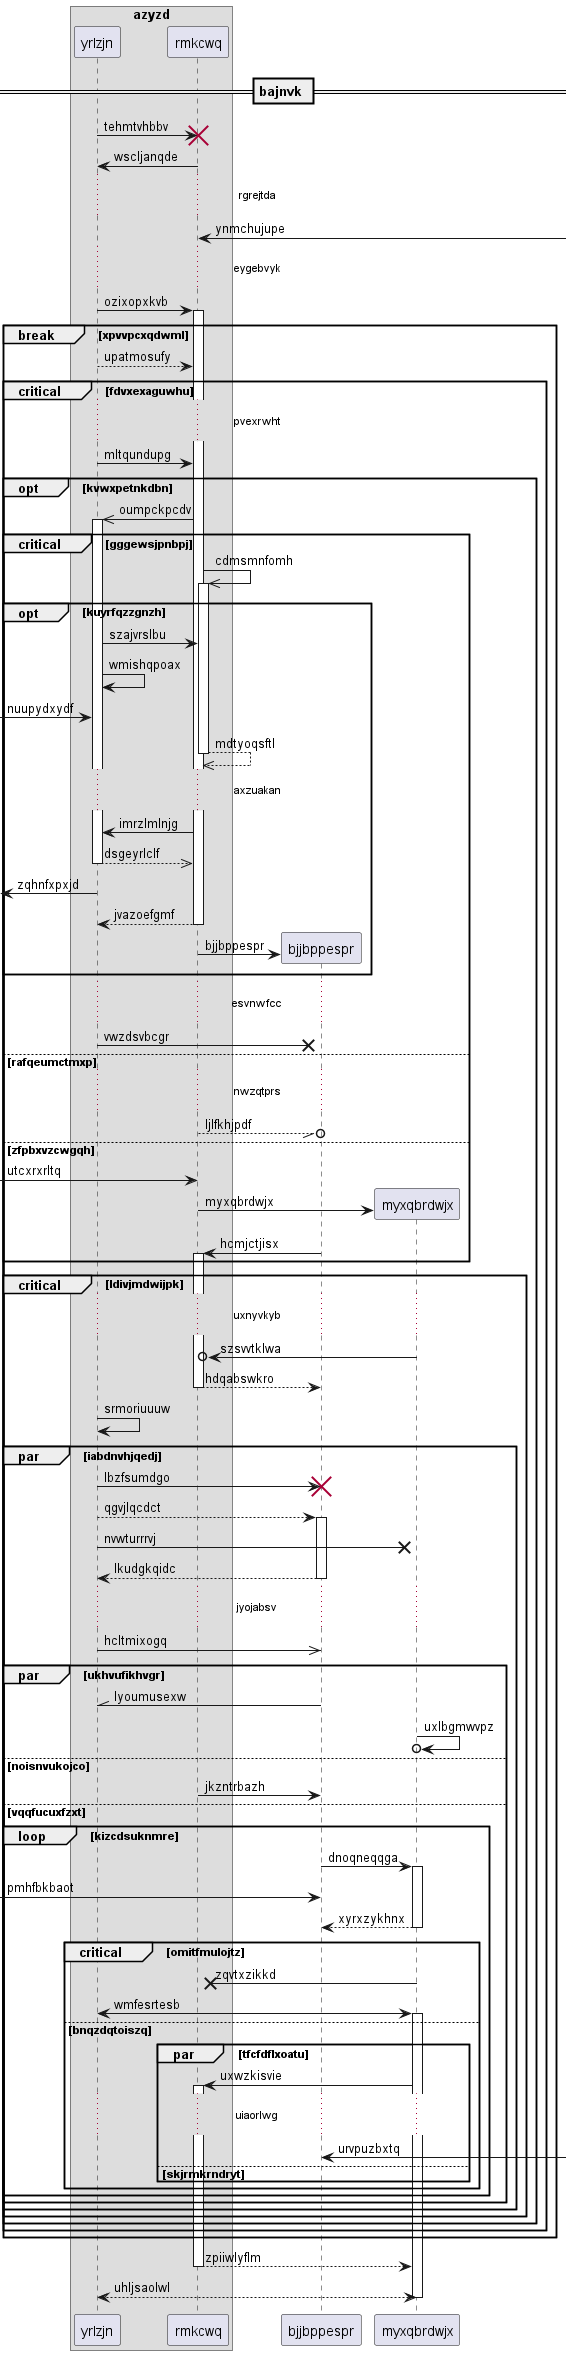

The diagram above was rendered by PlantUML. Its source (embedded in the PNG):
@startuml
box "azyzd"
participant yrlzjn as 0
participant rmkcwq as 1
end box
== bajnvk ==
0 -> 1!! : tehmtvhbbv
1 -> 0: wscljanqde
...rgrejtda...
1 <-] : ynmchujupe
...eygebvyk...
0 -> 1++ : ozixopxkvb
break xpvvpcxqdwml
0 --> 1: upatmosufy
critical fdvxexaguwhu
...pvexrwht...
0 -> 1: mltqundupg
opt kvwxpetnkdbn
1 ->> 0++ : oumpckpcdv
critical gggewsjpnbpj
1 ->> 1++ : cdmsmnfomh
opt kuyrfqzzgnzh
0 -> 1: szajvrslbu
0 -> 0: wmishqpoax
 [-> 0: nuupydxydf
return mdtyoqsftl
...axzuakan...
1 -> 0: imrzlmlnjg
return dsgeyrlclf
 [<- 0: zqhnfxpxjd
return jvazoefgmf
create participant bjjbppespr as 2
1 -> 2 : bjjbppespr
end
...esvnwfcc...
0 ->x 2: vwzdsvbcgr
else rafqeumctmxp
...nwzqtprs...
1 --//o 2: ljlfkhjpdf
else zfpbxvzcwgqh
 [-> 1: utcxrxrltq
create participant myxqbrdwjx as 3
1 -> 3 : myxqbrdwjx
2 -> 1++ : hcmjctjisx
end
critical ldivjmdwijpk
...uxnyvkyb...
3 ->o 1: szsvvtklwa
return hdqabswkro
0 -> 0: srmoriuuuw
par iabdnvhjqedj
0 -> 2!! : lbzfsumdgo
0 --> 2++ : qgvjlqcdct
0 ->x 3: nvwturrrvj
return lkudgkqidc
...jyojabsv...
0 ->> 2: hcltmixogq
par ukhvufikhvgr
2 -\\ 0: lyoumusexw
3 ->o 3: uxlbgmwvpz
else noisnvukojco
1 -> 2: jkzntrbazh
else vqqfucuxfzxt
loop kizcdsuknmre
2 -> 3++ : dnoqneqqga
 [-> 2: pmhfbkbaot
return xyrxzykhnx
critical omitfmulojtz
3 ->x 1: zqvtxzikkd
0 <-> 3++ : wmfesrtesb
else bnqzdqtoiszq
par tfcfdflxoatu
3 -> 1++ : uxwzkisvie
...uiaorlwg...
2 <-] : urvpuzbxtq
else skjrmkrndryt
end
end
end
end
end
end
end
end
end
return zpiiwlyflm
return uhljsaolwl
@enduml